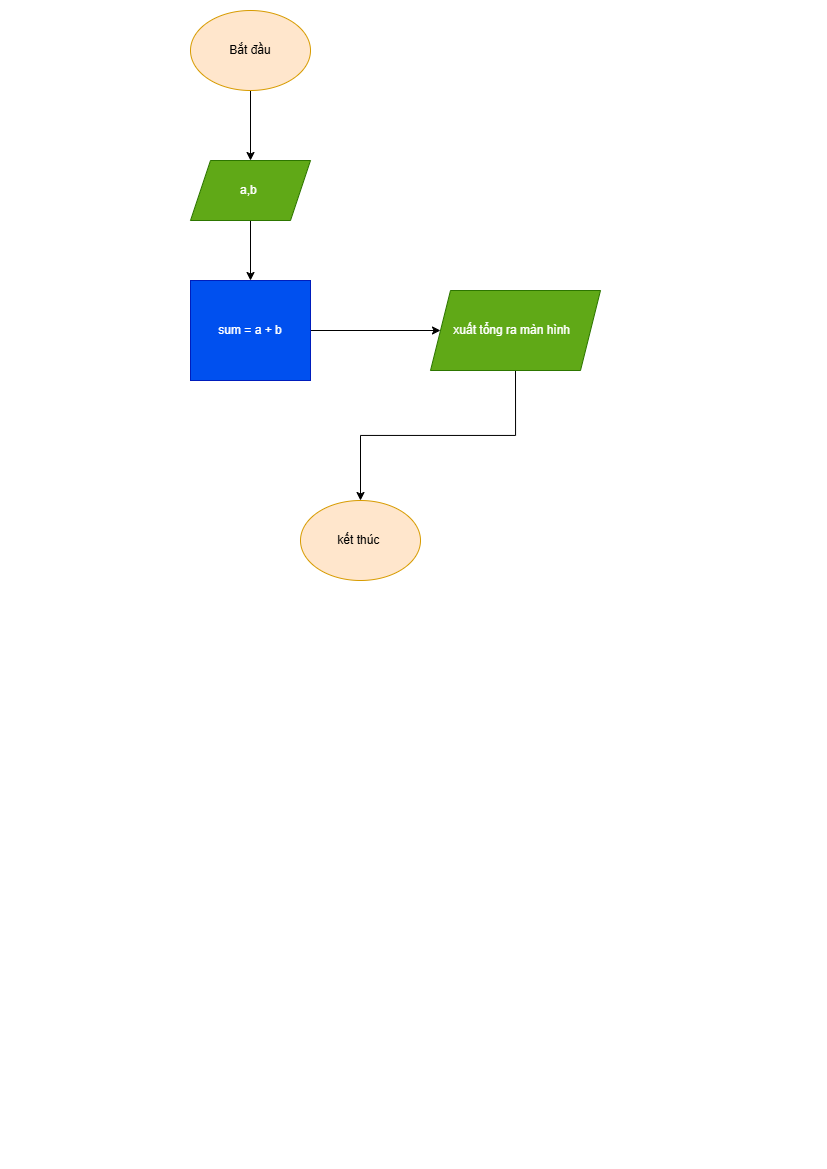

The diagram above was exported from draw.io. Its source (the exported page's mxGraphModel, read from the mxfile embedded in the PNG):
<mxGraphModel dx="1226" dy="774" grid="1" gridSize="10" guides="1" tooltips="1" connect="1" arrows="1" fold="1" page="1" pageScale="1" pageWidth="827" pageHeight="1169" math="0" shadow="0">
  <root>
    <mxCell id="0" />
    <mxCell id="1" parent="0" />
    <mxCell id="ZjTd8_ilTcnTSu5IAt2f-2" style="edgeStyle=orthogonalEdgeStyle;rounded=0;orthogonalLoop=1;jettySize=auto;html=1;exitX=0.5;exitY=1;exitDx=0;exitDy=0;" edge="1" parent="1" source="dXcpc5iMULt4SVWJfp50-1" target="ZjTd8_ilTcnTSu5IAt2f-1">
      <mxGeometry relative="1" as="geometry" />
    </mxCell>
    <mxCell id="dXcpc5iMULt4SVWJfp50-1" value="Bắt đầu" style="ellipse;whiteSpace=wrap;html=1;fillColor=#ffe6cc;strokeColor=#d79b00;" parent="1" vertex="1">
      <mxGeometry x="190" y="10" width="120" height="80" as="geometry" />
    </mxCell>
    <mxCell id="ZjTd8_ilTcnTSu5IAt2f-4" style="edgeStyle=orthogonalEdgeStyle;rounded=0;orthogonalLoop=1;jettySize=auto;html=1;exitX=0.5;exitY=1;exitDx=0;exitDy=0;entryX=0.5;entryY=0;entryDx=0;entryDy=0;" edge="1" parent="1" source="ZjTd8_ilTcnTSu5IAt2f-1" target="ZjTd8_ilTcnTSu5IAt2f-3">
      <mxGeometry relative="1" as="geometry" />
    </mxCell>
    <mxCell id="ZjTd8_ilTcnTSu5IAt2f-1" value="a,b&amp;nbsp;" style="shape=parallelogram;perimeter=parallelogramPerimeter;whiteSpace=wrap;html=1;fixedSize=1;fillColor=#60a917;fontColor=#ffffff;strokeColor=#2D7600;" vertex="1" parent="1">
      <mxGeometry x="190" y="160" width="120" height="60" as="geometry" />
    </mxCell>
    <mxCell id="ZjTd8_ilTcnTSu5IAt2f-6" style="edgeStyle=orthogonalEdgeStyle;rounded=0;orthogonalLoop=1;jettySize=auto;html=1;exitX=1;exitY=0.5;exitDx=0;exitDy=0;entryX=0;entryY=0.5;entryDx=0;entryDy=0;" edge="1" parent="1" source="ZjTd8_ilTcnTSu5IAt2f-3">
      <mxGeometry relative="1" as="geometry">
        <mxPoint x="440" y="330" as="targetPoint" />
      </mxGeometry>
    </mxCell>
    <mxCell id="ZjTd8_ilTcnTSu5IAt2f-3" value="sum = a + b" style="rounded=0;whiteSpace=wrap;html=1;fillColor=#0050ef;fontColor=#ffffff;strokeColor=#001DBC;" vertex="1" parent="1">
      <mxGeometry x="190" y="280" width="120" height="100" as="geometry" />
    </mxCell>
    <mxCell id="ZjTd8_ilTcnTSu5IAt2f-8" value="kết thúc&amp;nbsp;" style="ellipse;whiteSpace=wrap;html=1;fillColor=#ffe6cc;strokeColor=#d79b00;" vertex="1" parent="1">
      <mxGeometry x="300" y="500" width="120" height="80" as="geometry" />
    </mxCell>
    <mxCell id="ZjTd8_ilTcnTSu5IAt2f-10" style="edgeStyle=orthogonalEdgeStyle;rounded=0;orthogonalLoop=1;jettySize=auto;html=1;exitX=0.5;exitY=1;exitDx=0;exitDy=0;" edge="1" parent="1" source="ZjTd8_ilTcnTSu5IAt2f-9" target="ZjTd8_ilTcnTSu5IAt2f-8">
      <mxGeometry relative="1" as="geometry" />
    </mxCell>
    <mxCell id="ZjTd8_ilTcnTSu5IAt2f-9" value="xuất tổng ra màn hình&amp;nbsp;&amp;nbsp;" style="shape=parallelogram;perimeter=parallelogramPerimeter;whiteSpace=wrap;html=1;fixedSize=1;fillColor=#60a917;fontColor=#ffffff;strokeColor=#2D7600;" vertex="1" parent="1">
      <mxGeometry x="430" y="290" width="170" height="80" as="geometry" />
    </mxCell>
  </root>
</mxGraphModel>